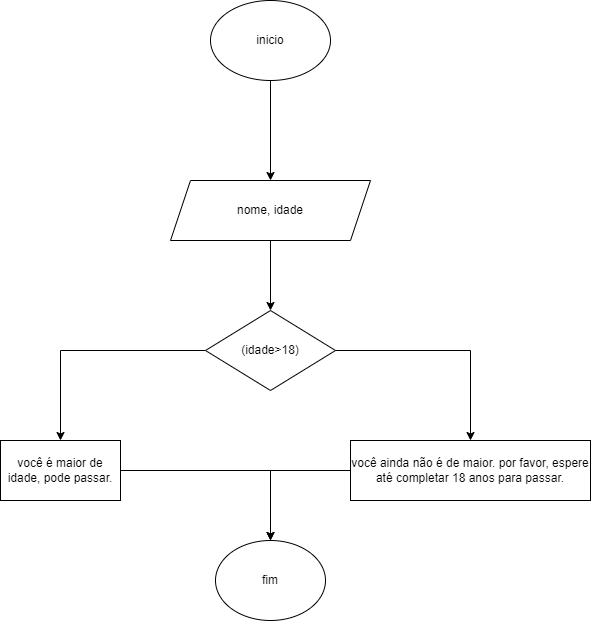

The diagram above was exported from draw.io. Its source (the exported page's mxGraphModel, read from the mxfile embedded in the PNG):
<mxGraphModel dx="1073" dy="485" grid="1" gridSize="10" guides="1" tooltips="1" connect="1" arrows="1" fold="1" page="1" pageScale="1" pageWidth="827" pageHeight="1169" math="0" shadow="0">
  <root>
    <mxCell id="0" />
    <mxCell id="1" parent="0" />
    <mxCell id="fYOn4mU4RfA9WO4Ho_HE-5" value="" style="edgeStyle=orthogonalEdgeStyle;rounded=0;orthogonalLoop=1;jettySize=auto;html=1;" edge="1" parent="1" source="fYOn4mU4RfA9WO4Ho_HE-1" target="fYOn4mU4RfA9WO4Ho_HE-4">
      <mxGeometry relative="1" as="geometry" />
    </mxCell>
    <mxCell id="fYOn4mU4RfA9WO4Ho_HE-1" value="inicio" style="ellipse;whiteSpace=wrap;html=1;" vertex="1" parent="1">
      <mxGeometry x="350" y="210" width="120" height="80" as="geometry" />
    </mxCell>
    <mxCell id="fYOn4mU4RfA9WO4Ho_HE-7" value="" style="edgeStyle=orthogonalEdgeStyle;rounded=0;orthogonalLoop=1;jettySize=auto;html=1;" edge="1" parent="1" source="fYOn4mU4RfA9WO4Ho_HE-4" target="fYOn4mU4RfA9WO4Ho_HE-6">
      <mxGeometry relative="1" as="geometry" />
    </mxCell>
    <mxCell id="fYOn4mU4RfA9WO4Ho_HE-4" value="nome, idade" style="shape=parallelogram;perimeter=parallelogramPerimeter;whiteSpace=wrap;html=1;fixedSize=1;" vertex="1" parent="1">
      <mxGeometry x="310" y="390" width="200" height="60" as="geometry" />
    </mxCell>
    <mxCell id="fYOn4mU4RfA9WO4Ho_HE-9" value="" style="edgeStyle=orthogonalEdgeStyle;rounded=0;orthogonalLoop=1;jettySize=auto;html=1;" edge="1" parent="1" source="fYOn4mU4RfA9WO4Ho_HE-6" target="fYOn4mU4RfA9WO4Ho_HE-8">
      <mxGeometry relative="1" as="geometry" />
    </mxCell>
    <mxCell id="fYOn4mU4RfA9WO4Ho_HE-11" value="" style="edgeStyle=orthogonalEdgeStyle;rounded=0;orthogonalLoop=1;jettySize=auto;html=1;" edge="1" parent="1" source="fYOn4mU4RfA9WO4Ho_HE-6" target="fYOn4mU4RfA9WO4Ho_HE-10">
      <mxGeometry relative="1" as="geometry" />
    </mxCell>
    <mxCell id="fYOn4mU4RfA9WO4Ho_HE-6" value="(idade&amp;gt;18)" style="rhombus;whiteSpace=wrap;html=1;" vertex="1" parent="1">
      <mxGeometry x="345" y="520" width="130" height="80" as="geometry" />
    </mxCell>
    <mxCell id="fYOn4mU4RfA9WO4Ho_HE-14" style="edgeStyle=orthogonalEdgeStyle;rounded=0;orthogonalLoop=1;jettySize=auto;html=1;exitX=1;exitY=0.5;exitDx=0;exitDy=0;entryX=0.5;entryY=0;entryDx=0;entryDy=0;" edge="1" parent="1" source="fYOn4mU4RfA9WO4Ho_HE-8" target="fYOn4mU4RfA9WO4Ho_HE-12">
      <mxGeometry relative="1" as="geometry" />
    </mxCell>
    <mxCell id="fYOn4mU4RfA9WO4Ho_HE-8" value="você é maior de idade, pode passar." style="whiteSpace=wrap;html=1;" vertex="1" parent="1">
      <mxGeometry x="140" y="650" width="120" height="60" as="geometry" />
    </mxCell>
    <mxCell id="fYOn4mU4RfA9WO4Ho_HE-13" value="" style="edgeStyle=orthogonalEdgeStyle;rounded=0;orthogonalLoop=1;jettySize=auto;html=1;" edge="1" parent="1" source="fYOn4mU4RfA9WO4Ho_HE-10" target="fYOn4mU4RfA9WO4Ho_HE-12">
      <mxGeometry relative="1" as="geometry" />
    </mxCell>
    <mxCell id="fYOn4mU4RfA9WO4Ho_HE-10" value="você ainda não é de maior. por favor, espere até completar 18 anos para passar." style="whiteSpace=wrap;html=1;" vertex="1" parent="1">
      <mxGeometry x="490" y="650" width="240" height="60" as="geometry" />
    </mxCell>
    <mxCell id="fYOn4mU4RfA9WO4Ho_HE-12" value="fim" style="ellipse;whiteSpace=wrap;html=1;" vertex="1" parent="1">
      <mxGeometry x="355" y="750" width="110" height="80" as="geometry" />
    </mxCell>
  </root>
</mxGraphModel>